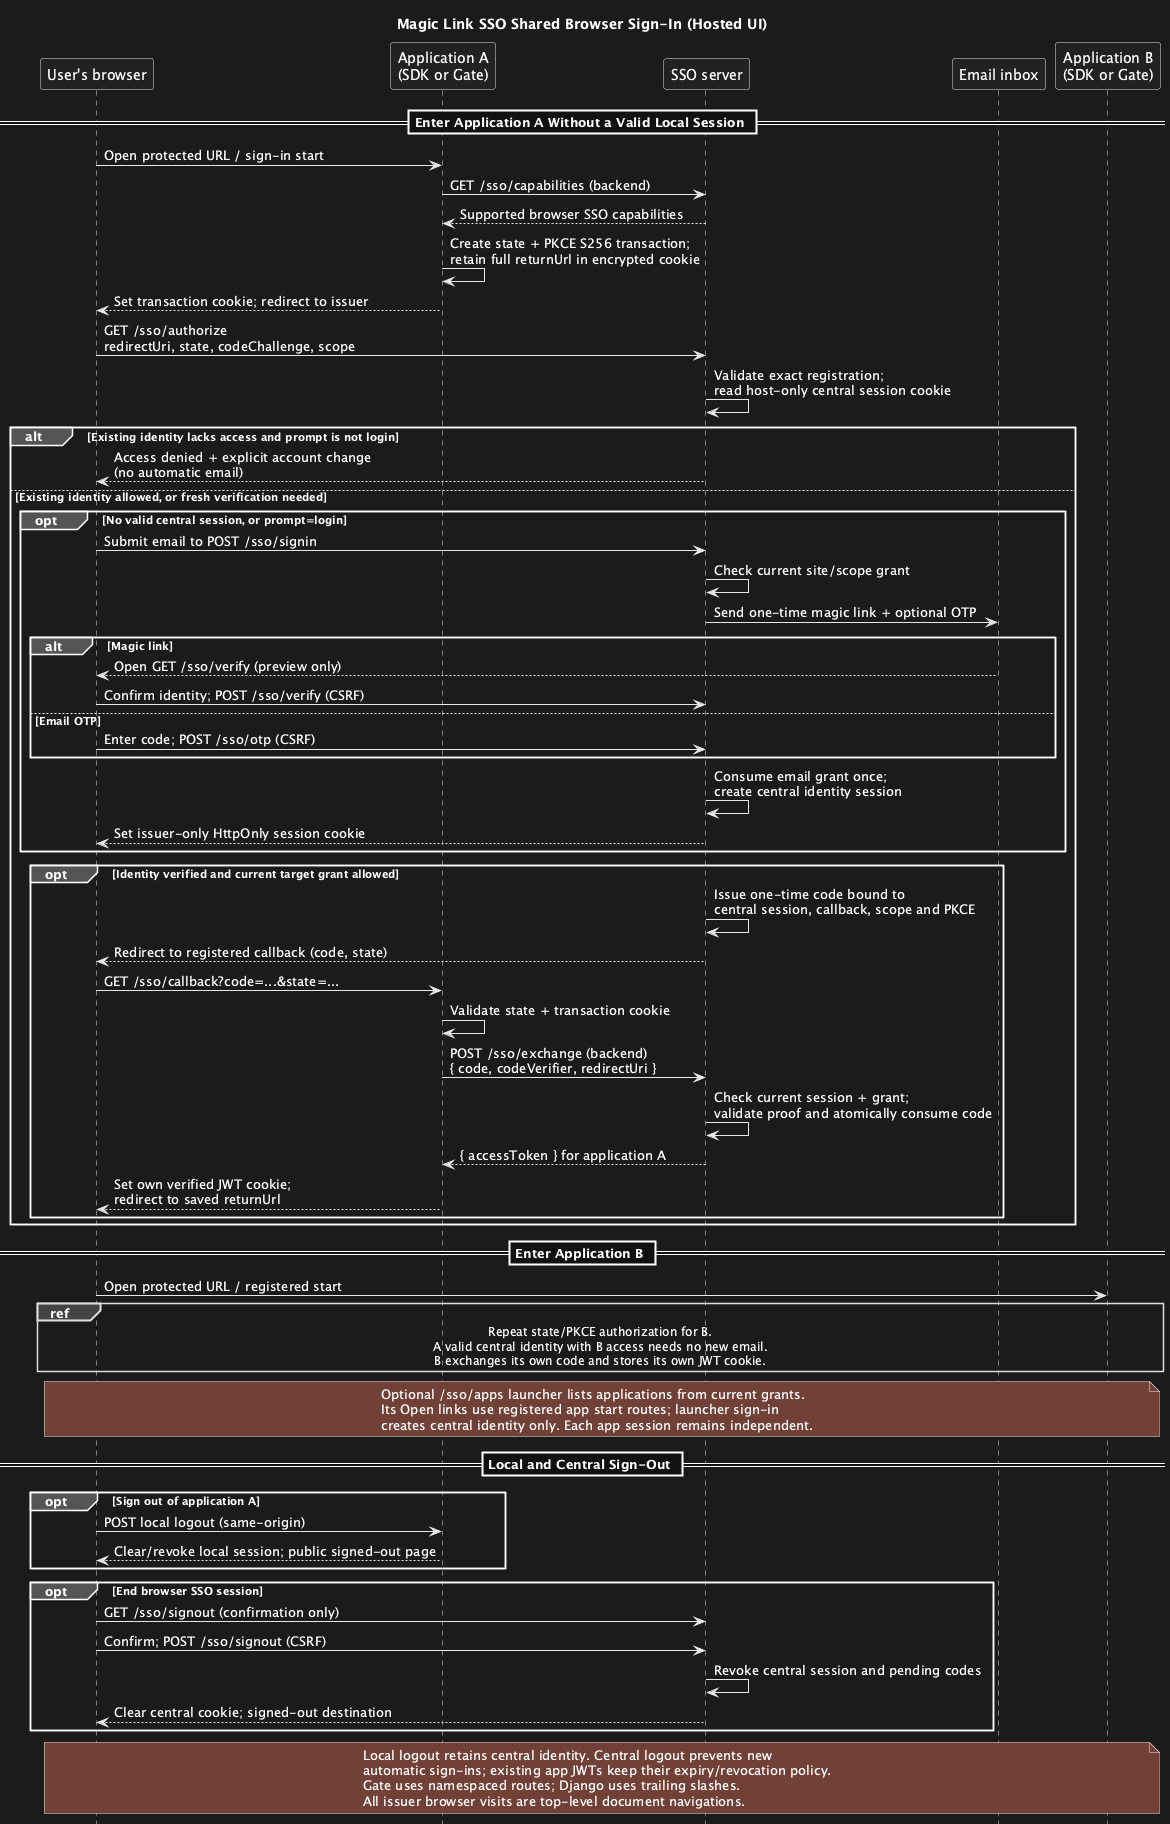

The diagram above was rendered by PlantUML. Its source (embedded in the PNG):
@startuml MagicLinkSSO-Browser-SSO-Flow

title Magic Link SSO Shared Browser Sign-In (Hosted UI)
hide footbox

participant "User's browser" as Browser
participant "Application A\n(SDK or Gate)" as AppA
participant "SSO server" as SSO
participant "Email inbox" as Email
participant "Application B\n(SDK or Gate)" as AppB

== Enter Application A Without a Valid Local Session ==

Browser -> AppA: Open protected URL / sign-in start
AppA -> SSO: GET /sso/capabilities (backend)
SSO --> AppA: Supported browser SSO capabilities
AppA -> AppA: Create state + PKCE S256 transaction;\nretain full returnUrl in encrypted cookie
AppA --> Browser: Set transaction cookie; redirect to issuer
Browser -> SSO: GET /sso/authorize\nredirectUri, state, codeChallenge, scope
SSO -> SSO: Validate exact registration;\nread host-only central session cookie

alt Existing identity lacks access and prompt is not login
    SSO --> Browser: Access denied + explicit account change\n(no automatic email)
else Existing identity allowed, or fresh verification needed
    opt No valid central session, or prompt=login
        Browser -> SSO: Submit email to POST /sso/signin
        SSO -> SSO: Check current site/scope grant
        SSO -> Email: Send one-time magic link + optional OTP
        alt Magic link
            Email --> Browser: Open GET /sso/verify (preview only)
            Browser -> SSO: Confirm identity; POST /sso/verify (CSRF)
        else Email OTP
            Browser -> SSO: Enter code; POST /sso/otp (CSRF)
        end
        SSO -> SSO: Consume email grant once;\ncreate central identity session
        SSO --> Browser: Set issuer-only HttpOnly session cookie
    end
    opt Identity verified and current target grant allowed
        SSO -> SSO: Issue one-time code bound to\ncentral session, callback, scope and PKCE
        SSO --> Browser: Redirect to registered callback (code, state)
        Browser -> AppA: GET /sso/callback?code=...&state=...
        AppA -> AppA: Validate state + transaction cookie
        AppA -> SSO: POST /sso/exchange (backend)\n{ code, codeVerifier, redirectUri }
        SSO -> SSO: Check current session + grant;\nvalidate proof and atomically consume code
        SSO --> AppA: { accessToken } for application A
        AppA --> Browser: Set own verified JWT cookie;\nredirect to saved returnUrl
    end
end

== Enter Application B ==

Browser -> AppB: Open protected URL / registered start
ref over Browser, AppB
    Repeat state/PKCE authorization for B.
    A valid central identity with B access needs no new email.
    B exchanges its own code and stores its own JWT cookie.
end ref

note over Browser, AppB
Optional /sso/apps launcher lists applications from current grants.
Its Open links use registered app start routes; launcher sign-in
creates central identity only. Each app session remains independent.
end note

== Local and Central Sign-Out ==

opt Sign out of application A
    Browser -> AppA: POST local logout (same-origin)
    AppA --> Browser: Clear/revoke local session; public signed-out page
end
opt End browser SSO session
    Browser -> SSO: GET /sso/signout (confirmation only)
    Browser -> SSO: Confirm; POST /sso/signout (CSRF)
    SSO -> SSO: Revoke central session and pending codes
    SSO --> Browser: Clear central cookie; signed-out destination
end

note over Browser, AppB
Local logout retains central identity. Central logout prevents new
automatic sign-ins; existing app JWTs keep their expiry/revocation policy.
Gate uses namespaced routes; Django uses trailing slashes.
All issuer browser visits are top-level document navigations.
end note

@enduml